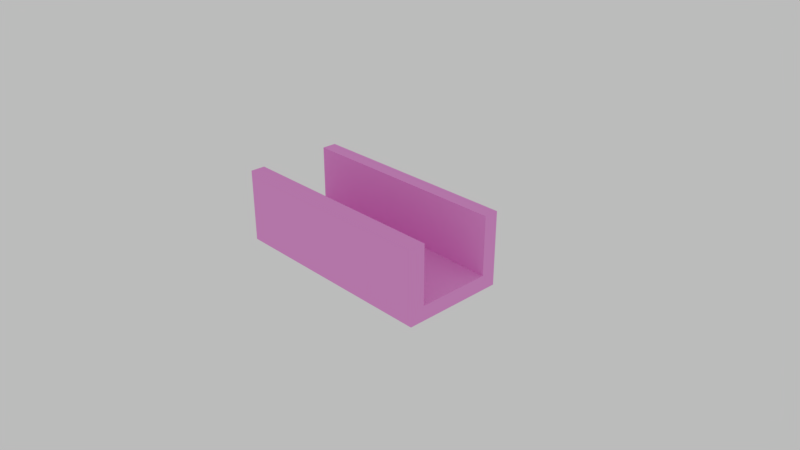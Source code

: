 # Source: block.blend  (saved by Blender 2.78.0; exported with 4.5.12 LTS)
import bpy
from mathutils import Matrix  # noqa: F401  (used for matrix-valued properties, if any)

bpy.ops.wm.read_factory_settings(use_empty=True)
scene = bpy.context.scene
scene.name = 'Scene'

# ---- collections
col_collection_1 = bpy.data.collections.new('Collection 1'); scene.collection.children.link(col_collection_1)

# ---- images (referenced by path relative to the original .blend; pixels are not part of the script)
import os
ASSET_DIR = os.environ.get("B2B_ASSET_DIR", "")  # directory of the original .blend (textures are referenced by path, not embedded)
HERE = os.path.dirname(os.path.abspath(__file__))  # packed textures are extracted next to this script under _unpacked/

def load_image(name, relpath, width, height, colorspace="sRGB"):
    """Load a texture the original file referenced (path relative to the .blend, or extracted next to this script)."""
    p = next((c for c in (os.path.join(HERE, relpath), os.path.join(ASSET_DIR, relpath)) if relpath and os.path.exists(c)), "")
    if p:
        img = bpy.data.images.load(p, check_existing=True)
        img.name = name
    else:  # same state as the original file: an image datablock whose file is absent (Cycles renders it pink)
        img = bpy.data.images.new(name, width, height)
        img.source = "FILE"
        img.filepath = "//" + (relpath or name)
    img.colorspace_settings.name = colorspace
    return img
img_wall_jpg = load_image('wall.jpg', 'textures/wall.jpg', 1024, 1024, 'sRGB')
img_corridor_png = load_image('corridor.png', 'corridor.png', 1024, 1024, 'sRGB')
img_environment_low_hdr = load_image('environment_low.hdr', 'textures/environment_low.hdr', 1024, 1024, 'Linear Rec.709')

# ---- materials (node trees are filled in below, after node groups)
mat_corridor = bpy.data.materials.new('corridor')
mat_corridor.alpha_threshold = 0.0
mat_corridor.roughness = 0.5
mat_corridor.line_color = (0.0, 0.0, 0.0, 1.0)

# ---- material node trees
mat_corridor.use_nodes = True; mat_corridor.node_tree.nodes.clear()
_N = mat_corridor.node_tree.nodes; _L = mat_corridor.node_tree.links
n0 = _N.new('ShaderNodeBsdfDiffuse'); n0.name = 'Diffuse BSDF'; n0.location = (28, 440)
n0.inputs[0].default_value = (0.8, 0.7179, 0.5592, 1.0)
n1 = _N.new('ShaderNodeMixShader'); n1.name = 'Mix Shader'; n1.location = (258, 324)
n2 = _N.new('ShaderNodeOutputMaterial'); n2.name = 'Material Output'; n2.location = (661, 300)
n3 = _N.new('ShaderNodeBsdfDiffuse'); n3.name = 'Diffuse BSDF.001'; n3.location = (9, 256)
n4 = _N.new('ShaderNodeUVMap'); n4.name = 'UV Map'; n4.location = (-350, -55)
n4.uv_map = 'wall'
n5 = _N.new('ShaderNodeTexImage'); n5.name = 'Image Texture'; n5.location = (-179, 249)
n5.width = 140
n5.image = img_wall_jpg
n6 = _N.new('ShaderNodeTexImage'); n6.name = 'Image Texture.001'; n6.location = (141, -63)
n6.width = 140
n6.image = img_corridor_png
_L.new(n0.outputs[0], n1.inputs[1])
_L.new(n5.outputs[0], n3.inputs[0])
_L.new(n1.outputs[0], n2.inputs[0])
_L.new(n4.outputs[0], n5.inputs[0])
_L.new(n3.outputs[0], n1.inputs[2])
n2.is_active_output = True

# ---- world
world_world = bpy.data.worlds.new('World'); scene.world = world_world
world_world.use_nodes = True; world_world.node_tree.nodes.clear()
_N = world_world.node_tree.nodes; _L = world_world.node_tree.links
n0 = _N.new('ShaderNodeOutputWorld'); n0.name = 'World Output'; n0.location = (300, 300)
n1 = _N.new('ShaderNodeTexEnvironment'); n1.name = 'Environment Texture'; n1.location = (-259, 275)
n1.width = 140
n1.image = img_environment_low_hdr
n2 = _N.new('ShaderNodeBackground'); n2.name = 'Background'; n2.location = (10, 300)
n2.inputs[0].default_value = (0.5, 0.5, 0.5, 1.0)
_L.new(n2.outputs[0], n0.inputs[0])
n0.is_active_output = True
world_world.color = (0.05088, 0.05088, 0.05088)
world_world.use_sun_shadow = False
world_world.sun_shadow_jitter_overblur = 0.0
world_world.cycles.sampling_method = 'MANUAL'

# ---- cameras
cam_camera = bpy.data.cameras.new('Camera')
cam_camera.clip_end = 100.0
cam_camera.lens = 35.0
cam_camera.sensor_width = 32.0
cam_camera.sensor_height = 18.0
cam_camera.ortho_scale = 7.314
cam_camera.dof.focus_distance = 0.0

# ---- meshes
me_floor = bpy.data.meshes.new('floor')
me_floor.from_pydata([(0.5, 0.5, -0.1), (0.5, -0.5, -0.1), (-0.5, -0.5, -0.1), (-0.5, 0.5, -0.1), (0.5, 0.5, 0.1), (0.5, -0.5, 0.1), (-0.5, -0.5, 0.1), (-0.5, 0.5, 0.1)], [], [(0, 1, 2, 3), (4, 7, 6, 5), (0, 4, 5, 1), (1, 5, 6, 2), (2, 6, 7, 3), (4, 0, 3, 7)])
_uv = me_floor.uv_layers.new(name='lightmap')
_uv.uv.foreach_set('vector', [0.9967, 0.003268, 0.9967, 0.3301, 0.6699, 0.3301, 0.6699, 0.003268, 0.3301, 0.6699, 0.3301, 0.9967, 0.003268, 0.9967, 0.003268, 0.6699, 0.7353, 0.6634, 0.6699, 0.6634, 0.6699, 0.3366, 0.7353, 0.3366, 0.8072, 0.9967, 0.7418, 0.9967, 0.7418, 0.6699, 0.8072, 0.6699, 0.8791, 0.9967, 0.8137, 0.9967, 0.8137, 0.6699, 0.8791, 0.6699, 0.8856, 0.6699, 0.951, 0.6699, 0.951, 0.9967, 0.8856, 0.9967])
_uv = me_floor.uv_layers.new(name='texture')
_uv.uv.foreach_set('vector', [0.9967, 0.003268, 0.9967, 0.3301, 0.6699, 0.3301, 0.6699, 0.003268, 0.3301, 0.6699, 0.3301, 0.9967, 0.003268, 0.9967, 0.003268, 0.6699, 0.7353, 0.6634, 0.6699, 0.6634, 0.6699, 0.3366, 0.7353, 0.3366, 0.8072, 0.9967, 0.7418, 0.9967, 0.7418, 0.6699, 0.8072, 0.6699, 0.8791, 0.9967, 0.8137, 0.9967, 0.8137, 0.6699, 0.8791, 0.6699, 0.8856, 0.6699, 0.951, 0.6699, 0.951, 0.9967, 0.8856, 0.9967])
_uv.active_render = True
_uv = me_floor.uv_layers.new(name='wall')
_uv.uv.foreach_set('vector', [1.49e-08, 8.941e-08, 0.5, 0.0, 0.5, 0.5, 0.0, 0.5, 0.5, 0.5, 0.5, 0.0, 1.0, 1.043e-07, 1.0, 0.5, 0.1, 1.0, 1.267e-07, 1.0, 0.0, 0.5, 0.1, 0.5, 0.4, 1.0, 0.3, 1.0, 0.3, 0.5, 0.4, 0.5, 0.3, 1.0, 0.2, 1.0, 0.2, 0.5, 0.3, 0.5, 0.1, 0.5, 0.2, 0.5, 0.2, 1.0, 0.1, 1.0])
me_floor.materials.append(mat_corridor)
me_floor.use_remesh_preserve_volume = False
me_floor.use_remesh_preserve_attributes = False
me_floor.use_mirror_vertex_groups = False
me_floor.update()
me_wall_001 = bpy.data.meshes.new('wall.001')
me_wall_001.from_pydata([(-0.5, -0.1, -0.5), (-0.5, -0.1, 0.5), (-0.5, 0.1, -0.5), (-0.5, 0.1, 0.5), (0.5, -0.1, -0.5), (0.5, -0.1, 0.5), (0.5, 0.1, -0.5), (0.5, 0.1, 0.5)], [], [(0, 1, 3, 2), (2, 3, 7, 6), (6, 7, 5, 4), (4, 5, 1, 0), (2, 6, 4, 0), (7, 3, 1, 5)])
_uv = me_wall_001.uv_layers.new(name='lightmap')
_uv.uv.foreach_set('vector', [0.4804, 0.9967, 0.4804, 0.6699, 0.5458, 0.6699, 0.5458, 0.9967, 0.6634, 0.3366, 0.6634, 0.6634, 0.3366, 0.6634, 0.3366, 0.3366, 0.8856, 0.6634, 0.8856, 0.3366, 0.951, 0.3366, 0.951, 0.6634, 0.003268, 0.6634, 0.003268, 0.3366, 0.3301, 0.3366, 0.3301, 0.6634, 0.8137, 0.6634, 0.8137, 0.3366, 0.8791, 0.3366, 0.8791, 0.6634, 0.8072, 0.3366, 0.8072, 0.6634, 0.7418, 0.6634, 0.7418, 0.3366])
_uv = me_wall_001.uv_layers.new(name='texture')
_uv.uv.foreach_set('vector', [0.4804, 0.9967, 0.4804, 0.6699, 0.5458, 0.6699, 0.5458, 0.9967, 0.6634, 0.3366, 0.6634, 0.6634, 0.3366, 0.6634, 0.3366, 0.3366, 0.8856, 0.6634, 0.8856, 0.3366, 0.951, 0.3366, 0.951, 0.6634, 0.003268, 0.6634, 0.003268, 0.3366, 0.3301, 0.3366, 0.3301, 0.6634, 0.8137, 0.6634, 0.8137, 0.3366, 0.8791, 0.3366, 0.8791, 0.6634, 0.8072, 0.3366, 0.8072, 0.6634, 0.7418, 0.6634, 0.7418, 0.3366])
_uv.active_render = True
_uv = me_wall_001.uv_layers.new(name='wall')
_uv.uv.foreach_set('vector', [0.5556, 0.5, 0.5556, 0.0, 0.6667, 0.0, 0.6667, 0.5, -0.0001257, 0.5557, -0.0001259, 0.000126, 0.4999, 0.0001258, 0.4999, 0.5557, 1.0, 0.0, 1.0, 0.5, 0.8889, 0.5, 0.8889, 0.0, 6.623e-08, 1.0, 0.0, 0.5, 0.5556, 0.5, 0.5556, 1.0, 0.6667, 0.5, 0.6667, 0.0, 0.7778, 0.0, 0.7778, 0.5, 0.8889, 0.0, 0.8889, 0.5, 0.7778, 0.5, 0.7778, 0.0])
me_wall_001.materials.append(mat_corridor)
me_wall_001.use_remesh_preserve_volume = False
me_wall_001.use_remesh_preserve_attributes = False
me_wall_001.use_mirror_vertex_groups = False
me_wall_001.update()
me_wall = bpy.data.meshes.new('wall')
me_wall.from_pydata([(-0.5, -0.1, -0.5), (-0.5, -0.1, 0.5), (-0.5, 0.1, -0.5), (-0.5, 0.1, 0.5), (0.5, -0.1, -0.5), (0.5, -0.1, 0.5), (0.5, 0.1, -0.5), (0.5, 0.1, 0.5)], [], [(0, 1, 3, 2), (2, 3, 7, 6), (6, 7, 5, 4), (4, 5, 1, 0), (2, 6, 4, 0), (7, 3, 1, 5)])
_uv = me_wall.uv_layers.new(name='lightmap')
_uv.uv.foreach_set('vector', [0.7353, 0.6699, 0.7353, 0.9967, 0.6699, 0.9967, 0.6699, 0.6699, 0.003268, 0.3301, 0.003268, 0.003268, 0.3301, 0.003268, 0.3301, 0.3301, 0.402, 0.6699, 0.402, 0.9967, 0.3366, 0.9967, 0.3366, 0.6699, 0.6634, 0.003268, 0.6634, 0.3301, 0.3366, 0.3301, 0.3366, 0.003268, 0.6176, 0.6699, 0.6176, 0.9967, 0.5523, 0.9967, 0.5523, 0.6699, 0.4085, 0.9967, 0.4085, 0.6699, 0.4739, 0.6699, 0.4739, 0.9967])
_uv = me_wall.uv_layers.new(name='texture')
_uv.uv.foreach_set('vector', [0.7353, 0.6699, 0.7353, 0.9967, 0.6699, 0.9967, 0.6699, 0.6699, 0.003268, 0.3301, 0.003268, 0.003268, 0.3301, 0.003268, 0.3301, 0.3301, 0.402, 0.6699, 0.402, 0.9967, 0.3366, 0.9967, 0.3366, 0.6699, 0.6634, 0.003268, 0.6634, 0.3301, 0.3366, 0.3301, 0.3366, 0.003268, 0.6176, 0.6699, 0.6176, 0.9967, 0.5523, 0.9967, 0.5523, 0.6699, 0.4085, 0.9967, 0.4085, 0.6699, 0.4739, 0.6699, 0.4739, 0.9967])
_uv.active_render = True
_uv = me_wall.uv_layers.new(name='wall')
_uv.uv.foreach_set('vector', [0.5556, 0.5, 0.5556, 0.0, 0.6667, 0.0, 0.6667, 0.5, -0.001676, 0.5557, -0.001676, 0.000126, 0.4983, 0.0001258, 0.4983, 0.5557, 1.0, 0.0, 1.0, 0.5, 0.8889, 0.5, 0.8889, 0.0, 6.623e-08, 1.0, 0.0, 0.5, 0.5556, 0.5, 0.5556, 1.0, 0.6667, 0.5, 0.6667, 0.0, 0.7778, 0.0, 0.7778, 0.5, 0.0004597, 0.5463, 0.5005, 0.5463, 0.5005, 0.6574, 0.0004597, 0.6575])
me_wall.materials.append(mat_corridor)
me_wall.use_remesh_preserve_volume = False
me_wall.use_remesh_preserve_attributes = False
me_wall.use_mirror_vertex_groups = False
me_wall.update()

# ---- objects
ob_corridor_002 = bpy.data.objects.new('corridor.002', me_floor)
ob_wall_005 = bpy.data.objects.new('wall.005', me_wall_001)
ob_wall_004 = bpy.data.objects.new('wall.004', me_wall)
ob_corridor_001 = bpy.data.objects.new('corridor.001', me_floor)
ob_wall_003 = bpy.data.objects.new('wall.003', me_wall_001)
ob_wall_002 = bpy.data.objects.new('wall.002', me_wall)
ob_corridor = bpy.data.objects.new('corridor', me_floor)
ob_wall = bpy.data.objects.new('wall', me_wall)
ob_wall_001 = bpy.data.objects.new('wall.001', me_wall_001)
ob_camera = bpy.data.objects.new('Camera', cam_camera)

# ---- transforms, parenting, visibility, modifiers, constraints
ob_corridor_002.location = (1.0, 0.0, 0.0)
ob_corridor_002.lock_rotations_4d = False
ob_corridor_002.empty_display_type = 'ARROWS'
ob_corridor_002.lineart.crease_threshold = 0.0
_m = ob_corridor_002.modifiers.new('EdgeSplit', 'EDGE_SPLIT')
_m.split_angle = 0.0
ob_wall_005.parent = ob_corridor_002
ob_wall_005.location = (0.0, 0.6, 0.4)
ob_wall_005.lineart.crease_threshold = 0.0
_m = ob_wall_005.modifiers.new('Bevel', 'BEVEL')
_m.width = 0.05
_m.width_pct = 0.05
_m.limit_method = 'WEIGHT'
_m.spread = 0.0
ob_wall_004.parent = ob_corridor_002
ob_wall_004.location = (0.0, -0.6, 0.4)
ob_wall_004.lineart.crease_threshold = 0.0
_m = ob_wall_004.modifiers.new('Bevel', 'BEVEL')
_m.width = 0.05
_m.width_pct = 0.05
_m.limit_method = 'WEIGHT'
_m.spread = 0.0
ob_corridor_001.location = (-1.0, 0.0, 0.0)
ob_corridor_001.lock_rotations_4d = False
ob_corridor_001.empty_display_type = 'ARROWS'
ob_corridor_001.lineart.crease_threshold = 0.0
_m = ob_corridor_001.modifiers.new('EdgeSplit', 'EDGE_SPLIT')
_m.split_angle = 0.0
ob_wall_003.parent = ob_corridor_001
ob_wall_003.location = (0.0, 0.6, 0.4)
ob_wall_003.lineart.crease_threshold = 0.0
_m = ob_wall_003.modifiers.new('Bevel', 'BEVEL')
_m.width = 0.05
_m.width_pct = 0.05
_m.limit_method = 'WEIGHT'
_m.spread = 0.0
ob_wall_002.parent = ob_corridor_001
ob_wall_002.location = (0.0, -0.6, 0.4)
ob_wall_002.lineart.crease_threshold = 0.0
_m = ob_wall_002.modifiers.new('Bevel', 'BEVEL')
_m.width = 0.05
_m.width_pct = 0.05
_m.limit_method = 'WEIGHT'
_m.spread = 0.0
ob_corridor.location = (0.0, 0.0, 0.0)
ob_corridor.lock_rotations_4d = False
ob_corridor.empty_display_type = 'ARROWS'
ob_corridor.lineart.crease_threshold = 0.0
_m = ob_corridor.modifiers.new('EdgeSplit', 'EDGE_SPLIT')
_m.split_angle = 0.0
ob_wall.parent = ob_corridor
ob_wall.location = (0.0, -0.6, 0.4)
ob_wall.lineart.crease_threshold = 0.0
_m = ob_wall.modifiers.new('Bevel', 'BEVEL')
_m.width = 0.05
_m.width_pct = 0.05
_m.limit_method = 'WEIGHT'
_m.spread = 0.0
ob_wall_001.parent = ob_corridor
ob_wall_001.location = (0.0, 0.6, 0.4)
ob_wall_001.lineart.crease_threshold = 0.0
_m = ob_wall_001.modifiers.new('Bevel', 'BEVEL')
_m.width = 0.05
_m.width_pct = 0.05
_m.limit_method = 'WEIGHT'
_m.spread = 0.0
ob_camera.location = (7.481, -6.508, 5.344)
ob_camera.rotation_euler = (1.109, 0.0, 0.8149)
ob_camera.lock_rotations_4d = False
ob_camera.empty_display_type = 'ARROWS'
ob_camera.color = (0.0, 0.0, 0.0, 0.0)
ob_camera.display_type = 'WIRE'
ob_camera.lineart.crease_threshold = 0.0

# ---- collection membership
col_collection_1.objects.link(ob_corridor_002)
col_collection_1.objects.link(ob_wall_005)
col_collection_1.objects.link(ob_wall_004)
col_collection_1.objects.link(ob_corridor_001)
col_collection_1.objects.link(ob_wall_003)
col_collection_1.objects.link(ob_wall_002)
col_collection_1.objects.link(ob_corridor)
col_collection_1.objects.link(ob_wall)
col_collection_1.objects.link(ob_wall_001)
col_collection_1.objects.link(ob_camera)

# ---- scene / render settings (as saved in the file)
scene.camera = ob_camera
scene.frame_start = 1; scene.frame_end = 250; scene.frame_set(1)
scene.render.engine = 'CYCLES'
scene.render.resolution_percentage = 50
scene.render.dither_intensity = 0.0
scene.cycles.use_denoising = False
scene.cycles.samples = 40
scene.cycles.sampling_pattern = 'TABULATED_SOBOL'
scene.cycles.light_sampling_threshold = 0.0
scene.cycles.use_adaptive_sampling = False
scene.cycles.use_light_tree = False
scene.cycles.blur_glossy = 0.0
scene.cycles.sample_clamp_indirect = 0.0
scene.view_settings.view_transform = 'Standard'
bpy.context.view_layer.update()

